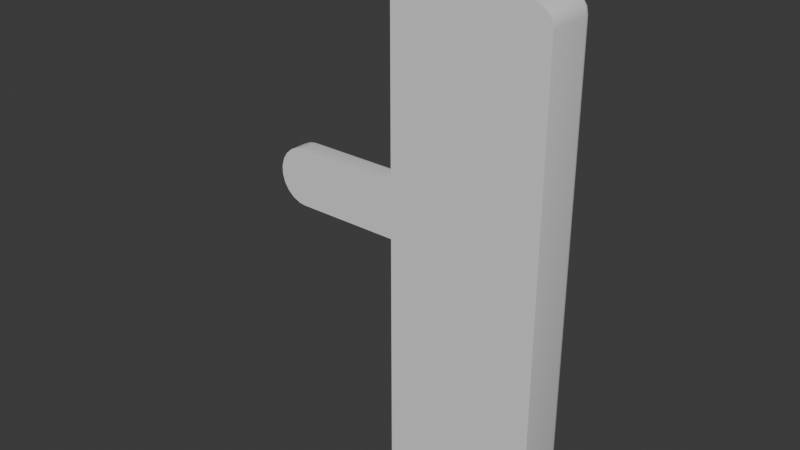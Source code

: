 # Source: handle_05.blend  (saved by Blender 4.5.91; exported with 4.5.12 LTS)
import bpy
from mathutils import Matrix  # noqa: F401  (used for matrix-valued properties, if any)

bpy.ops.wm.read_factory_settings(use_empty=True)
scene = bpy.context.scene
scene.name = 'Scene'

# ---- materials (node trees are filled in below, after node groups)
mat_material = bpy.data.materials.new('Material')

# ---- material node trees
mat_material.use_nodes = True; mat_material.node_tree.nodes.clear()
_N = mat_material.node_tree.nodes; _L = mat_material.node_tree.links
n0 = _N.new('ShaderNodeBsdfPrincipled'); n0.name = 'Principled BSDF'; n0.location = (-200, 100)
n1 = _N.new('ShaderNodeOutputMaterial'); n1.name = 'Material Output'; n1.location = (200, 100)
_L.new(n0.outputs[0], n1.inputs[0])
n1.is_active_output = True

# ---- world
world_world = bpy.data.worlds.new('World'); scene.world = world_world
world_world.use_nodes = True; world_world.node_tree.nodes.clear()
_N = world_world.node_tree.nodes; _L = world_world.node_tree.links
n0 = _N.new('ShaderNodeOutputWorld'); n0.name = 'World Output'; n0.location = (200, 100)
n1 = _N.new('ShaderNodeBackground'); n1.name = 'Background'; n1.location = (-200, 100)
n1.inputs[0].default_value = (0.05088, 0.05088, 0.05088, 1.0)
_L.new(n1.outputs[0], n0.inputs[0])
n0.is_active_output = True
world_world.color = (0.05088, 0.05088, 0.05088)
world_world.sun_shadow_jitter_overblur = 0.0

# ---- meshes
me_cylinder_013 = bpy.data.meshes.new('Cylinder.013')
me_cylinder_013.from_pydata([(0.02003, 0.0003943, 0.01811), (0.02003, -0.009608, 0.01811), (0.02551, 0.0003943, 0.01733), (0.02551, -0.009608, 0.01733), (0.03053, 0.0003943, 0.01503), (0.03053, -0.009608, 0.01503), (0.03471, 0.0003943, 0.01141), (0.03471, -0.009608, 0.01141), (0.0377, 0.0003943, 0.006759), (0.0377, -0.009608, 0.006759), (0.03926, 0.0003943, 0.001455), (0.03926, -0.009608, 0.001455), (0.03926, 0.0003943, -0.004073), (0.03926, -0.009608, -0.004073), (0.0377, 0.0003943, -0.009378), (0.0377, -0.009608, -0.009378), (0.03471, 0.0003943, -0.01403), (0.03471, -0.009608, -0.01403), (0.03053, 0.0003943, -0.01765), (0.03053, -0.009608, -0.01765), (0.02551, 0.0003943, -0.01994), (0.02551, -0.009608, -0.01994), (0.02003, 0.0003943, -0.02073), (0.02003, -0.009608, -0.02073), (0.01456, 0.0003943, -0.01994), (0.01456, -0.009608, -0.01994), (0.009534, 0.0003943, -0.01765), (0.009534, -0.009608, -0.01765), (0.005356, 0.0003943, -0.01403), (0.005356, -0.009608, -0.01403), (0.002367, 0.0003943, -0.009378), (0.002367, -0.009608, -0.009378), (0.0008097, 0.0003943, -0.004073), (0.0008097, -0.009608, -0.004073), (0.0008097, 0.0003943, 0.001455), (0.0008097, -0.009608, 0.001455), (0.002367, 0.0003943, 0.006759), (0.002367, -0.009608, 0.006759), (0.005356, 0.0003943, 0.01141), (0.005356, -0.009608, 0.01141), (0.009534, 0.0003943, 0.01503), (0.009534, -0.009608, 0.01503), (0.01456, 0.0003943, 0.01733), (0.01456, -0.009608, 0.01733), (0.02003, 0.0003943, 0.008544), (0.02281, 0.0003943, 0.008145), (0.02536, 0.0003943, 0.00698), (0.02748, 0.0003943, 0.005143), (0.029, 0.0003943, 0.002784), (0.02979, 0.0003943, 9.31e-05), (0.02979, 0.0003943, -0.002712), (0.029, 0.0003943, -0.005402), (0.02748, 0.0003943, -0.007762), (0.02536, 0.0003943, -0.009598), (0.02281, 0.0003943, -0.01076), (0.02003, 0.0003943, -0.01116), (0.01726, 0.0003943, -0.01076), (0.01471, 0.0003943, -0.009598), (0.01259, 0.0003943, -0.007762), (0.01107, 0.0003943, -0.005402), (0.01028, 0.0003943, -0.002712), (0.01028, 0.0003943, 9.31e-05), (0.01107, 0.0003943, 0.002784), (0.01259, 0.0003943, 0.005143), (0.01471, 0.0003943, 0.00698), (0.01726, 0.0003943, 0.008145), (0.02003, 0.005099, 0.008544), (0.02281, 0.005099, 0.008145), (0.02536, 0.005099, 0.00698), (0.02748, 0.005099, 0.005143), (0.029, 0.005099, 0.002784), (0.02979, 0.005099, 9.31e-05), (0.02979, 0.005099, -0.002712), (0.029, 0.005099, -0.005402), (0.02748, 0.005099, -0.007762), (0.02536, 0.005099, -0.009598), (0.02281, 0.005099, -0.01076), (0.02003, 0.005099, -0.01116), (0.01726, 0.005099, -0.01076), (0.01471, 0.005099, -0.009598), (0.01259, 0.005099, -0.007762), (0.01107, 0.005099, -0.005402), (0.01028, 0.005099, -0.002712), (0.01028, 0.005099, 9.31e-05), (0.01107, 0.005099, 0.002784), (0.01259, 0.005099, 0.005143), (0.01471, 0.005099, 0.00698), (0.01726, 0.005099, 0.008145), (-0.008277, -0.02851, -0.09121), (-0.001089, -0.02851, -0.0984), (-0.00773, -0.02851, -0.09396), (-0.006171, -0.02851, -0.09629), (-0.003839, -0.02851, -0.09785), (-0.001089, -0.02851, 0.1018), (-0.008277, -0.02851, 0.0946), (-0.003839, -0.02851, 0.1012), (-0.006171, -0.02851, 0.09968), (-0.00773, -0.02851, 0.09735), (0.04419, -0.02851, -0.0984), (0.05138, -0.02851, -0.09121), (0.04694, -0.02851, -0.09785), (0.04928, -0.02851, -0.09629), (0.05084, -0.02851, -0.09396), (0.05138, -0.02851, 0.0946), (0.04419, -0.02851, 0.1018), (0.05084, -0.02851, 0.09735), (0.04928, -0.02851, 0.09968), (0.04694, -0.02851, 0.1012), (-0.0007416, -0.007468, -0.09487), (-0.001089, -0.01099, -0.0984), (-0.0008744, -0.007736, -0.09622), (-0.0009869, -0.0085, -0.09736), (-0.001062, -0.009643, -0.09813), (-0.004754, -0.007468, -0.09086), (-0.008277, -0.01099, -0.09121), (-0.006102, -0.007736, -0.09099), (-0.007245, -0.0085, -0.09111), (-0.008009, -0.009643, -0.09118), (-0.002465, -0.007468, -0.09453), (-0.003839, -0.01099, -0.09785), (-0.002991, -0.007736, -0.0958), (-0.003437, -0.0085, -0.09688), (-0.003735, -0.009643, -0.0976), (-0.003632, -0.007468, -0.09375), (-0.006171, -0.01099, -0.09629), (-0.004604, -0.007736, -0.09472), (-0.005428, -0.0085, -0.09555), (-0.005978, -0.009643, -0.0961), (-0.004411, -0.007468, -0.09258), (-0.00773, -0.01099, -0.09396), (-0.005681, -0.007736, -0.09311), (-0.006758, -0.0085, -0.09356), (-0.007477, -0.009643, -0.09385), (-0.004754, -0.007468, 0.09425), (-0.008277, -0.01099, 0.0946), (-0.006102, -0.007736, 0.09438), (-0.007245, -0.0085, 0.09449), (-0.008009, -0.009643, 0.09457), (-0.0007416, -0.007468, 0.09826), (-0.001089, -0.01099, 0.1018), (-0.0008744, -0.007736, 0.09961), (-0.0009869, -0.0085, 0.1008), (-0.001062, -0.009643, 0.1015), (-0.004411, -0.007468, 0.09597), (-0.00773, -0.01099, 0.09735), (-0.005681, -0.007736, 0.0965), (-0.006758, -0.0085, 0.09694), (-0.007477, -0.009643, 0.09724), (-0.003632, -0.007468, 0.09714), (-0.006171, -0.01099, 0.09968), (-0.004604, -0.007736, 0.09811), (-0.005428, -0.0085, 0.09893), (-0.005978, -0.009643, 0.09949), (-0.002465, -0.007468, 0.09792), (-0.003839, -0.01099, 0.1012), (-0.002991, -0.007736, 0.09919), (-0.003437, -0.0085, 0.1003), (-0.003735, -0.009643, 0.101), (0.04786, -0.007468, -0.09086), (0.05138, -0.01099, -0.09121), (0.04921, -0.007736, -0.09099), (0.05035, -0.0085, -0.09111), (0.05111, -0.009643, -0.09118), (0.04385, -0.007468, -0.09487), (0.04419, -0.01099, -0.0984), (0.04398, -0.007736, -0.09622), (0.04409, -0.0085, -0.09736), (0.04417, -0.009643, -0.09813), (0.04752, -0.007468, -0.09258), (0.05084, -0.01099, -0.09396), (0.04879, -0.007736, -0.09311), (0.04986, -0.0085, -0.09356), (0.05058, -0.009643, -0.09385), (0.04674, -0.007468, -0.09375), (0.04928, -0.01099, -0.09629), (0.04771, -0.007736, -0.09472), (0.04853, -0.0085, -0.09555), (0.04908, -0.009643, -0.0961), (0.04557, -0.007468, -0.09453), (0.04694, -0.01099, -0.09785), (0.0461, -0.007736, -0.0958), (0.04654, -0.0085, -0.09688), (0.04684, -0.009643, -0.0976), (0.04385, -0.007468, 0.09826), (0.04419, -0.01099, 0.1018), (0.04398, -0.007736, 0.09961), (0.04409, -0.0085, 0.1008), (0.04417, -0.009643, 0.1015), (0.04786, -0.007468, 0.09425), (0.05138, -0.01099, 0.0946), (0.04921, -0.007736, 0.09438), (0.05035, -0.0085, 0.09449), (0.05111, -0.009643, 0.09457), (0.04557, -0.007468, 0.09792), (0.04694, -0.01099, 0.1012), (0.0461, -0.007736, 0.09919), (0.04654, -0.0085, 0.1003), (0.04684, -0.009643, 0.101), (0.04674, -0.007468, 0.09714), (0.04928, -0.01099, 0.09968), (0.04771, -0.007736, 0.09811), (0.04853, -0.0085, 0.09893), (0.04908, -0.009643, 0.09949), (0.04752, -0.007468, 0.09597), (0.05084, -0.01099, 0.09735), (0.04879, -0.007736, 0.0965), (0.04986, -0.0085, 0.09694), (0.05058, -0.009643, 0.09724), (-0.002728, -0.007602, -0.09517), (-0.0008081, -0.007602, -0.09555), (-0.004118, -0.007602, -0.09424), (-0.005046, -0.007602, -0.09285), (-0.005428, -0.007602, -0.09093), (-0.0008081, -0.007602, 0.09894), (-0.002728, -0.007602, 0.09855), (-0.004118, -0.007602, 0.09762), (-0.005046, -0.007602, 0.09623), (-0.005428, -0.007602, 0.09431), (0.04391, -0.007602, -0.09555), (0.04583, -0.007602, -0.09517), (0.04722, -0.007602, -0.09424), (0.04815, -0.007602, -0.09285), (0.04853, -0.007602, -0.09093), (0.04583, -0.007602, 0.09855), (0.04391, -0.007602, 0.09894), (0.04722, -0.007602, 0.09762), (0.04815, -0.007602, 0.09623), (0.04853, -0.007602, 0.09431), (-0.002697, -0.007652, -0.09509), (-0.002514, -0.007595, -0.09465), (-0.002602, -0.0077, -0.09486), (-0.00406, -0.007652, -0.09418), (-0.003722, -0.007595, -0.09384), (-0.003884, -0.0077, -0.094), (-0.004971, -0.007652, -0.09282), (-0.004529, -0.007595, -0.09263), (-0.004741, -0.0077, -0.09272), (-0.005348, -0.007652, -0.09092), (-0.00488, -0.007595, -0.09087), (-0.005104, -0.0077, -0.09089), (-0.0008, -0.007652, 0.09886), (-0.000754, -0.007595, 0.09839), (-0.0007761, -0.0077, 0.09861), (0.04391, -0.007652, -0.09547), (0.04386, -0.007595, -0.095), (0.04388, -0.0077, -0.09522), (0.0458, -0.007652, 0.09848), (0.04562, -0.007595, 0.09804), (0.04571, -0.0077, 0.09825), (0.04717, -0.007652, 0.09757), (0.04683, -0.007595, 0.09723), (0.04699, -0.0077, 0.09739), (0.04808, -0.007652, 0.0962), (0.04763, -0.007595, 0.09602), (0.04785, -0.0077, 0.09611), (0.04845, -0.007652, 0.09431), (0.04798, -0.007595, 0.09426), (0.04821, -0.0077, 0.09428), (-0.000754, -0.007595, -0.095), (-0.0008, -0.007652, -0.09547), (-0.0007761, -0.0077, -0.09522), (-0.002514, -0.007595, 0.09804), (-0.002697, -0.007652, 0.09848), (-0.002602, -0.0077, 0.09825), (-0.003722, -0.007595, 0.09723), (-0.00406, -0.007652, 0.09757), (-0.003884, -0.0077, 0.09739), (-0.004529, -0.007595, 0.09602), (-0.004971, -0.007652, 0.0962), (-0.004741, -0.0077, 0.09611), (-0.00488, -0.007595, 0.09426), (-0.005348, -0.007652, 0.09431), (-0.005104, -0.0077, 0.09428), (0.04562, -0.007595, -0.09465), (0.0458, -0.007652, -0.09509), (0.04571, -0.0077, -0.09486), (0.04683, -0.007595, -0.09384), (0.04717, -0.007652, -0.09418), (0.04699, -0.0077, -0.094), (0.04763, -0.007595, -0.09263), (0.04808, -0.007652, -0.09282), (0.04785, -0.0077, -0.09272), (0.04798, -0.007595, -0.09087), (0.04845, -0.007652, -0.09092), (0.04821, -0.0077, -0.09089), (0.04386, -0.007595, 0.09839), (0.04391, -0.007652, 0.09886), (0.04388, -0.0077, 0.09861), (0.02185, 0.003916, 0.01111), (0.02517, 0.003916, 0.009601), (0.02792, 0.003916, 0.007216), (0.02989, 0.003916, 0.004152), (0.03091, 0.003916, 0.0006576), (0.03091, 0.003916, -0.002985), (0.02989, 0.003916, -0.006479), (0.02792, 0.003916, -0.009543), (0.02517, 0.003916, -0.01193), (0.02185, 0.003916, -0.01344), (-0.08512, 0.003916, -0.01344), (-0.08843, 0.003916, -0.01193), (-0.09118, 0.003916, -0.009543), (-0.09315, 0.003916, -0.006479), (-0.09418, 0.003916, -0.002985), (-0.09418, 0.003916, 0.0006576), (-0.09315, 0.003916, 0.004152), (-0.09118, 0.003916, 0.007216), (-0.08843, 0.003916, 0.009601), (-0.08512, 0.003916, 0.01111), (0.01904, 0.003916, 0.01152), (-0.0823, 0.003916, 0.01152), (-0.0823, 0.003916, -0.01385), (0.01904, 0.003916, -0.01385), (0.02149, 0.0126, 0.009865), (0.02185, 0.01131, 0.01111), (0.02167, 0.01242, 0.01049), (0.0218, 0.01195, 0.01095), (0.02446, 0.0126, 0.008506), (0.02517, 0.01131, 0.009601), (0.02481, 0.01242, 0.009053), (0.02507, 0.01195, 0.009454), (0.02693, 0.0126, 0.006363), (0.02792, 0.01131, 0.007216), (0.02743, 0.01242, 0.00679), (0.02779, 0.01195, 0.007102), (0.0287, 0.0126, 0.003611), (0.02989, 0.01131, 0.004152), (0.0293, 0.01242, 0.003882), (0.02973, 0.01195, 0.00408), (0.02963, 0.0126, 0.0004723), (0.03091, 0.01131, 0.0006576), (0.03027, 0.01242, 0.0005649), (0.03074, 0.01195, 0.0006326), (0.02963, 0.0126, -0.002799), (0.03091, 0.01131, -0.002985), (0.03027, 0.01242, -0.002892), (0.03074, 0.01195, -0.00296), (0.0287, 0.0126, -0.005938), (0.02989, 0.01131, -0.006479), (0.0293, 0.01242, -0.006209), (0.02973, 0.01195, -0.006407), (0.02693, 0.0126, -0.00869), (0.02792, 0.01131, -0.009543), (0.02743, 0.01242, -0.009117), (0.02779, 0.01195, -0.009429), (0.02446, 0.0126, -0.01083), (0.02517, 0.01131, -0.01193), (0.02481, 0.01242, -0.01138), (0.02507, 0.01195, -0.01178), (0.02149, 0.0126, -0.01219), (0.02185, 0.01131, -0.01344), (0.02167, 0.01242, -0.01282), (0.0218, 0.01195, -0.01327), (-0.08475, 0.0126, -0.01219), (-0.08512, 0.01131, -0.01344), (-0.08494, 0.01242, -0.01282), (-0.08507, 0.01195, -0.01327), (-0.08773, 0.0126, -0.01083), (-0.08843, 0.01131, -0.01193), (-0.08808, 0.01242, -0.01138), (-0.08834, 0.01195, -0.01178), (-0.0902, 0.0126, -0.00869), (-0.09118, 0.01131, -0.009543), (-0.09069, 0.01242, -0.009117), (-0.09105, 0.01195, -0.009429), (-0.09197, 0.0126, -0.005938), (-0.09315, 0.01131, -0.006479), (-0.09256, 0.01242, -0.006209), (-0.093, 0.01195, -0.006407), (-0.09289, 0.0126, -0.002799), (-0.09418, 0.01131, -0.002985), (-0.09354, 0.01242, -0.002892), (-0.09401, 0.01195, -0.00296), (-0.09289, 0.0126, 0.0004723), (-0.09418, 0.01131, 0.0006576), (-0.09354, 0.01242, 0.0005649), (-0.09401, 0.01195, 0.0006326), (-0.09197, 0.0126, 0.003611), (-0.09315, 0.01131, 0.004152), (-0.09256, 0.01242, 0.003882), (-0.093, 0.01195, 0.00408), (-0.0902, 0.0126, 0.006363), (-0.09118, 0.01131, 0.007216), (-0.09069, 0.01242, 0.00679), (-0.09105, 0.01195, 0.007102), (-0.08773, 0.0126, 0.008506), (-0.08843, 0.01131, 0.009601), (-0.08808, 0.01242, 0.009053), (-0.08834, 0.01195, 0.009454), (-0.08475, 0.0126, 0.009865), (-0.08512, 0.01131, 0.01111), (-0.08494, 0.01242, 0.01049), (-0.08507, 0.01195, 0.01095), (-0.08221, 0.0126, 0.01023), (-0.0823, 0.01131, 0.01152), (-0.08226, 0.01242, 0.01087), (-0.08229, 0.01195, 0.01135), (0.01895, 0.0126, 0.01023), (0.01904, 0.01131, 0.01152), (0.01899, 0.01242, 0.01087), (0.01903, 0.01195, 0.01135), (0.01895, 0.0126, -0.01256), (0.01904, 0.01131, -0.01385), (0.01899, 0.01242, -0.0132), (0.01903, 0.01195, -0.01367), (-0.08221, 0.0126, -0.01256), (-0.0823, 0.01131, -0.01385), (-0.08226, 0.01242, -0.0132), (-0.08229, 0.01195, -0.01367), (-0.08224, 0.0125, -0.01293), (0.01897, 0.0125, 0.0106), (-0.08486, 0.0125, 0.01023), (-0.08793, 0.0125, 0.008823), (-0.09049, 0.0125, 0.00661), (-0.09231, 0.0125, 0.003768), (-0.09326, 0.0125, 0.000526), (-0.09326, 0.0125, -0.002853), (-0.09231, 0.0125, -0.006095), (-0.09049, 0.0125, -0.008937), (-0.08793, 0.0125, -0.01115), (0.02159, 0.0125, -0.01255), (0.02467, 0.0125, -0.01115), (0.02722, 0.0125, -0.008937), (0.03, 0.0125, -0.002853), (0.03, 0.0125, 0.000526), (0.02905, 0.0125, 0.003768), (0.02722, 0.0125, 0.00661), (0.02467, 0.0125, 0.008823), (0.02905, 0.0125, -0.006095), (0.02159, 0.0125, 0.01023), (-0.08486, 0.0125, -0.01255), (-0.08224, 0.0125, 0.0106), (0.01897, 0.0125, -0.01293), (0.01895, 0.01245, -0.01264), (0.01897, 0.01242, -0.01284), (-0.08223, 0.01242, -0.01284), (-0.08222, 0.01245, -0.01264), (-0.08222, 0.01245, 0.01032), (-0.08223, 0.01242, 0.01052), (0.01897, 0.01242, 0.01052), (0.01895, 0.01245, 0.01032), (-0.08483, 0.01242, 0.01014), (-0.08478, 0.01245, 0.009948), (-0.08789, 0.01242, 0.00875), (-0.08778, 0.01245, 0.008579), (-0.09042, 0.01242, 0.006553), (-0.09027, 0.01245, 0.00642), (-0.09223, 0.01242, 0.003732), (-0.09205, 0.01245, 0.003647), (-0.09318, 0.01242, 0.0005136), (-0.09298, 0.01245, 0.0004846), (-0.09318, 0.01242, -0.002841), (-0.09298, 0.01245, -0.002812), (-0.09223, 0.01242, -0.006059), (-0.09205, 0.01245, -0.005974), (-0.09042, 0.01242, -0.00888), (-0.09027, 0.01245, -0.008747), (-0.08789, 0.01242, -0.01108), (-0.08778, 0.01245, -0.01091), (-0.08478, 0.01245, -0.01227), (-0.08483, 0.01242, -0.01247), (0.02157, 0.01242, -0.01247), (0.02151, 0.01245, -0.01227), (0.02462, 0.01242, -0.01108), (0.02451, 0.01245, -0.01091), (0.02715, 0.01242, -0.00888), (0.027, 0.01245, -0.008747), (0.02897, 0.01242, -0.006059), (0.02878, 0.01245, -0.005974), (0.02991, 0.01242, -0.002841), (0.02971, 0.01245, -0.002812), (0.02991, 0.01242, 0.0005136), (0.02971, 0.01245, 0.0004846), (0.02878, 0.01245, 0.003647), (0.02897, 0.01242, 0.003732), (0.02715, 0.01242, 0.006553), (0.027, 0.01245, 0.00642), (0.02462, 0.01242, 0.00875), (0.02451, 0.01245, 0.008579), (0.02151, 0.01245, 0.009948), (0.02157, 0.01242, 0.01014)], [], [(0, 1, 3, 2), (2, 3, 5, 4), (4, 5, 7, 6), (6, 7, 9, 8), (8, 9, 11, 10), (10, 11, 13, 12), (12, 13, 15, 14), (14, 15, 17, 16), (16, 17, 19, 18), (18, 19, 21, 20), (20, 21, 23, 22), (22, 23, 25, 24), (24, 25, 27, 26), (26, 27, 29, 28), (28, 29, 31, 30), (30, 31, 33, 32), (32, 33, 35, 34), (34, 35, 37, 36), (36, 37, 39, 38), (38, 39, 41, 40), (3, 1, 43, 41, 39, 37, 35, 33, 31, 29, 27, 25, 23, 21, 19, 17, 15, 13, 11, 9, 7, 5), (40, 41, 43, 42), (42, 43, 1, 0), (2, 4, 46, 45), (63, 64, 86, 85), (12, 14, 51, 50), (22, 24, 56, 55), (32, 34, 61, 60), (42, 0, 44, 65), (8, 10, 49, 48), (18, 20, 54, 53), (28, 30, 59, 58), (38, 40, 64, 63), (4, 6, 47, 46), (14, 16, 52, 51), (0, 2, 45, 44), (24, 26, 57, 56), (34, 36, 62, 61), (10, 12, 50, 49), (20, 22, 55, 54), (30, 32, 60, 59), (40, 42, 65, 64), (6, 8, 48, 47), (16, 18, 53, 52), (26, 28, 58, 57), (36, 38, 63, 62), (66, 67, 68, 69, 70, 71, 72, 73, 74, 75, 76, 77, 78, 79, 80, 81, 82, 83, 84, 85, 86, 87), (56, 57, 79, 78), (49, 50, 72, 71), (64, 65, 87, 86), (57, 58, 80, 79), (50, 51, 73, 72), (65, 44, 66, 87), (58, 59, 81, 80), (51, 52, 74, 73), (44, 45, 67, 66), (59, 60, 82, 81), (52, 53, 75, 74), (45, 46, 68, 67), (60, 61, 83, 82), (53, 54, 76, 75), (46, 47, 69, 68), (61, 62, 84, 83), (54, 55, 77, 76), (47, 48, 70, 69), (62, 63, 85, 84), (55, 56, 78, 77), (48, 49, 71, 70), (98, 100, 101, 102, 99, 103, 105, 106, 107, 104, 93, 95, 96, 97, 94, 88, 90, 91, 92, 89), (208, 209, 110, 120), (120, 110, 111, 121), (121, 111, 112, 122), (122, 112, 109, 119), (210, 208, 120, 125), (125, 120, 121, 126), (126, 121, 122, 127), (127, 122, 119, 124), (211, 210, 125, 130), (130, 125, 126, 131), (131, 126, 127, 132), (132, 127, 124, 129), (212, 211, 130, 115), (115, 130, 131, 116), (116, 131, 132, 117), (117, 132, 129, 114), (213, 214, 155, 140), (140, 155, 156, 141), (141, 156, 157, 142), (142, 157, 154, 139), (214, 215, 150, 155), (155, 150, 151, 156), (156, 151, 152, 157), (157, 152, 149, 154), (215, 216, 145, 150), (150, 145, 146, 151), (151, 146, 147, 152), (152, 147, 144, 149), (216, 217, 135, 145), (145, 135, 136, 146), (146, 136, 137, 147), (147, 137, 134, 144), (218, 219, 180, 165), (165, 180, 181, 166), (166, 181, 182, 167), (167, 182, 179, 164), (219, 220, 175, 180), (180, 175, 176, 181), (181, 176, 177, 182), (182, 177, 174, 179), (220, 221, 170, 175), (175, 170, 171, 176), (176, 171, 172, 177), (177, 172, 169, 174), (221, 222, 160, 170), (170, 160, 161, 171), (171, 161, 162, 172), (172, 162, 159, 169), (223, 224, 185, 195), (195, 185, 186, 196), (196, 186, 187, 197), (197, 187, 184, 194), (225, 223, 195, 200), (200, 195, 196, 201), (201, 196, 197, 202), (202, 197, 194, 199), (226, 225, 200, 205), (205, 200, 201, 206), (206, 201, 202, 207), (207, 202, 199, 204), (227, 226, 205, 190), (190, 205, 206, 191), (191, 206, 207, 192), (192, 207, 204, 189), (209, 218, 165, 110), (110, 165, 166, 111), (111, 166, 167, 112), (112, 167, 164, 109), (217, 212, 115, 135), (135, 115, 116, 136), (136, 116, 117, 137), (137, 117, 114, 134), (224, 213, 140, 185), (185, 140, 141, 186), (186, 141, 142, 187), (187, 142, 139, 184), (189, 159, 162, 192), (192, 162, 161, 191), (191, 161, 160, 190), (108, 118, 123, 128, 113, 133, 143, 148, 153, 138, 183, 193, 198, 203, 188, 158, 168, 173, 178, 163), (109, 89, 92, 119), (109, 164, 98, 89), (129, 90, 88, 114), (88, 94, 134, 114), (119, 92, 91, 124), (124, 91, 90, 129), (97, 144, 134, 94), (184, 139, 93, 104), (93, 139, 154, 95), (96, 149, 144, 97), (95, 154, 149, 96), (102, 169, 159, 99), (159, 189, 103, 99), (98, 164, 179, 100), (101, 174, 169, 102), (100, 179, 174, 101), (184, 104, 107, 194), (204, 105, 103, 189), (194, 107, 106, 199), (199, 106, 105, 204), (190, 160, 222, 227), (259, 228, 230, 260), (260, 230, 229, 258), (228, 231, 233, 230), (230, 233, 232, 229), (231, 234, 236, 233), (233, 236, 235, 232), (234, 237, 239, 236), (236, 239, 238, 235), (262, 240, 242, 263), (263, 242, 241, 261), (265, 262, 263, 266), (266, 263, 261, 264), (268, 265, 266, 269), (269, 266, 264, 267), (271, 268, 269, 272), (272, 269, 267, 270), (274, 243, 245, 275), (275, 245, 244, 273), (277, 274, 275, 278), (278, 275, 273, 276), (280, 277, 278, 281), (281, 278, 276, 279), (283, 280, 281, 284), (284, 281, 279, 282), (286, 246, 248, 287), (287, 248, 247, 285), (246, 249, 251, 248), (248, 251, 250, 247), (249, 252, 254, 251), (251, 254, 253, 250), (252, 255, 257, 254), (254, 257, 256, 253), (243, 259, 260, 245), (245, 260, 258, 244), (237, 271, 272, 239), (239, 272, 270, 238), (240, 286, 287, 242), (242, 287, 285, 241), (282, 256, 257, 284), (284, 257, 255, 283), (123, 118, 229, 232), (118, 108, 258, 229), (231, 228, 208, 210), (228, 259, 209, 208), (128, 123, 232, 235), (234, 231, 210, 211), (113, 128, 235, 238), (237, 234, 211, 212), (133, 113, 238, 270), (271, 237, 212, 217), (183, 138, 241, 285), (138, 153, 261, 241), (286, 240, 213, 224), (240, 262, 214, 213), (108, 163, 244, 258), (163, 178, 273, 244), (259, 243, 218, 209), (243, 274, 219, 218), (198, 193, 247, 250), (193, 183, 285, 247), (249, 246, 223, 225), (246, 286, 224, 223), (203, 198, 250, 253), (252, 249, 225, 226), (188, 203, 253, 256), (255, 252, 226, 227), (227, 222, 283, 255), (256, 282, 158, 188), (153, 148, 264, 261), (262, 265, 215, 214), (148, 143, 267, 264), (265, 268, 216, 215), (143, 133, 270, 267), (268, 271, 217, 216), (178, 173, 276, 273), (274, 277, 220, 219), (173, 168, 279, 276), (277, 280, 221, 220), (168, 158, 282, 279), (280, 283, 222, 221), (288, 308, 309, 307, 306, 305, 304, 303, 302, 301, 300, 299, 298, 310, 311, 297, 296, 295, 294, 293, 292, 291, 290, 289), (313, 317, 319, 315), (315, 319, 318, 314), (317, 321, 323, 319), (319, 323, 322, 318), (321, 325, 327, 323), (323, 327, 326, 322), (325, 329, 331, 327), (327, 331, 330, 326), (329, 333, 335, 331), (331, 335, 334, 330), (333, 337, 339, 335), (335, 339, 338, 334), (337, 341, 343, 339), (339, 343, 342, 338), (341, 345, 347, 343), (343, 347, 346, 342), (345, 349, 351, 347), (347, 351, 350, 346), (353, 357, 359, 355), (355, 359, 358, 354), (357, 361, 363, 359), (359, 363, 362, 358), (361, 365, 367, 363), (363, 367, 366, 362), (365, 369, 371, 367), (367, 371, 370, 366), (369, 373, 375, 371), (371, 375, 374, 370), (373, 377, 379, 375), (375, 379, 378, 374), (377, 381, 383, 379), (379, 383, 382, 378), (381, 385, 387, 383), (383, 387, 386, 382), (385, 389, 391, 387), (387, 391, 390, 386), (409, 430, 394, 398), (398, 394, 395, 399), (399, 395, 393, 397), (408, 431, 402, 406), (406, 402, 403, 407), (407, 403, 401, 405), (389, 393, 395, 391), (391, 395, 394, 390), (397, 313, 315, 399), (399, 315, 314, 398), (349, 401, 403, 351), (351, 403, 402, 350), (405, 353, 355, 407), (407, 355, 354, 406), (397, 308, 288, 313), (313, 288, 289, 317), (392, 396, 312, 316, 320, 324, 328, 332, 336, 340, 344, 348, 400, 404, 352, 356, 360, 364, 368, 372, 376, 380, 384, 388), (317, 289, 290, 321), (321, 290, 291, 325), (325, 291, 292, 329), (329, 292, 293, 333), (333, 293, 294, 337), (337, 294, 295, 341), (341, 295, 296, 345), (345, 296, 297, 349), (349, 297, 311, 401), (405, 310, 298, 353), (353, 298, 299, 357), (357, 299, 300, 361), (361, 300, 301, 365), (365, 301, 302, 369), (369, 302, 303, 373), (373, 303, 304, 377), (377, 304, 305, 381), (381, 305, 306, 385), (385, 306, 307, 389), (389, 307, 309, 393), (393, 309, 308, 397), (310, 405, 401, 311), (374, 378, 413, 414), (366, 370, 415, 416), (354, 358, 418, 429), (342, 346, 420, 421), (334, 338, 427, 422), (326, 330, 423, 424), (318, 322, 425, 426), (314, 318, 426, 428), (406, 354, 429, 408), (350, 402, 431, 419), (398, 314, 428, 409), (390, 394, 430, 410), (386, 390, 410, 411), (382, 386, 411, 412), (378, 382, 412, 413), (370, 374, 414, 415), (362, 366, 416, 417), (358, 362, 417, 418), (346, 350, 419, 420), (338, 342, 421, 427), (330, 334, 422, 423), (322, 326, 424, 425), (477, 478, 479, 476), (475, 477, 476, 474), (471, 472, 473, 470), (469, 471, 470, 468), (467, 469, 468, 466), (465, 467, 466, 464), (463, 465, 464, 462), (461, 463, 462, 460), (457, 458, 459, 456), (455, 457, 456, 454), (453, 455, 454, 452), (451, 453, 452, 450), (449, 451, 450, 448), (447, 449, 448, 446), (445, 447, 446, 444), (443, 445, 444, 442), (441, 443, 442, 440), (437, 438, 439, 436), (433, 434, 435, 432), (478, 439, 438, 479), (432, 461, 460, 433), (472, 475, 474, 473), (436, 441, 440, 437), (458, 435, 434, 459), (434, 433, 431, 408), (404, 400, 432, 435), (419, 431, 433, 460), (461, 432, 400, 348), (408, 429, 459, 434), (435, 458, 352, 404), (438, 437, 430, 409), (396, 392, 436, 439), (441, 436, 392, 388), (410, 430, 437, 440), (439, 478, 312, 396), (409, 428, 479, 438), (443, 441, 388, 384), (411, 410, 440, 442), (445, 443, 384, 380), (412, 411, 442, 444), (447, 445, 380, 376), (413, 412, 444, 446), (449, 447, 376, 372), (414, 413, 446, 448), (451, 449, 372, 368), (415, 414, 448, 450), (453, 451, 368, 364), (416, 415, 450, 452), (455, 453, 364, 360), (417, 416, 452, 454), (457, 455, 360, 356), (418, 417, 454, 456), (458, 457, 356, 352), (429, 418, 456, 459), (463, 461, 348, 344), (420, 419, 460, 462), (465, 463, 344, 340), (421, 420, 462, 464), (467, 465, 340, 336), (427, 421, 464, 466), (469, 467, 336, 332), (422, 427, 466, 468), (471, 469, 332, 328), (423, 422, 468, 470), (472, 471, 328, 324), (424, 423, 470, 473), (425, 424, 473, 474), (475, 472, 324, 320), (477, 475, 320, 316), (426, 425, 474, 476), (478, 477, 316, 312), (428, 426, 476, 479)])
me_cylinder_013.polygons.foreach_set('use_smooth', [True] * 420)
_k = set([(0, 2), (0, 42), (1, 3), (1, 43), (2, 4), (3, 5), (4, 6), (5, 7), (6, 8), (7, 9), (8, 10), (9, 11), (10, 12), (11, 13), (12, 14), (13, 15), (14, 16), (15, 17), (16, 18), (17, 19), (18, 20), (19, 21), (20, 22), (21, 23), (22, 24), (23, 25), (24, 26), (25, 27), (26, 28), (27, 29), (28, 30), (29, 31), (30, 32), (31, 33), (32, 34), (33, 35), (34, 36), (35, 37), (36, 38), (37, 39), (38, 40), (39, 41), (40, 42), (41, 43), (44, 45), (44, 65), (45, 46), (46, 47), (47, 48), (48, 49), (49, 50), (50, 51), (51, 52), (52, 53), (53, 54), (54, 55), (55, 56), (56, 57), (57, 58), (58, 59), (59, 60), (60, 61), (61, 62), (62, 63), (63, 64), (64, 65), (66, 67), (66, 87), (67, 68), (68, 69), (69, 70), (70, 71), (71, 72), (72, 73), (73, 74), (74, 75), (75, 76), (76, 77), (77, 78), (78, 79), (79, 80), (80, 81), (81, 82), (82, 83), (83, 84), (84, 85), (85, 86), (86, 87), (88, 90), (88, 94), (89, 92), (89, 98), (90, 91), (91, 92), (93, 95), (93, 104), (94, 97), (95, 96), (96, 97), (98, 100), (99, 102), (99, 103), (100, 101), (101, 102), (103, 105), (104, 107), (105, 106), (106, 107), (108, 118), (108, 163), (113, 128), (113, 133), (118, 123), (123, 128), (133, 143), (138, 153), (138, 183), (143, 148), (148, 153), (158, 168), (158, 188), (163, 178), (168, 173), (173, 178), (183, 193), (188, 203), (193, 198), (198, 203), (208, 209), (208, 210), (209, 218), (210, 211), (211, 212), (212, 217), (213, 214), (213, 224), (214, 215), (215, 216), (216, 217), (218, 219), (219, 220), (220, 221), (221, 222), (222, 227), (223, 224), (223, 225), (225, 226), (226, 227), (230, 233), (230, 260), (233, 236), (236, 239), (239, 272), (242, 263), (242, 287), (245, 260), (245, 275), (248, 251), (248, 287), (251, 254), (254, 257), (257, 284), (263, 266), (266, 269), (269, 272), (275, 278), (278, 281), (281, 284), (288, 289), (288, 308), (289, 290), (290, 291), (291, 292), (292, 293), (293, 294), (294, 295), (295, 296), (296, 297), (297, 311), (298, 299), (298, 310), (299, 300), (300, 301), (301, 302), (302, 303), (303, 304), (304, 305), (305, 306), (306, 307), (307, 309), (308, 309), (310, 311), (312, 316), (312, 396), (315, 319), (315, 399), (316, 320), (319, 323), (320, 324), (323, 327), (324, 328), (328, 332), (332, 336), (335, 339), (336, 340), (339, 343), (340, 344), (343, 347), (344, 348), (347, 351), (348, 400), (350, 402), (352, 356), (352, 404), (354, 406), (355, 359), (356, 360), (359, 363), (360, 364), (364, 368), (367, 371), (368, 372), (371, 375), (372, 376), (375, 379), (376, 380), (380, 384), (383, 387), (384, 388), (387, 391), (388, 392), (391, 395), (392, 396), (400, 404), (402, 406), (408, 429), (408, 431), (409, 428), (409, 430), (410, 411), (410, 430), (411, 412), (412, 413), (413, 414), (414, 415), (415, 416), (416, 417), (417, 418), (418, 429), (419, 420), (419, 431), (420, 421), (421, 427), (422, 423), (422, 427), (423, 424), (424, 425), (425, 426), (426, 428), (432, 435), (432, 461), (433, 434), (433, 460), (434, 459), (435, 458), (436, 439), (436, 441), (437, 438), (437, 440), (438, 479), (439, 478), (440, 442), (441, 443), (442, 444), (443, 445), (444, 446), (445, 447), (446, 448), (447, 449), (448, 450), (449, 451), (450, 452), (451, 453), (452, 454), (453, 455), (454, 456), (455, 457), (456, 459), (457, 458), (460, 462), (461, 463), (462, 464), (463, 465), (464, 466), (465, 467), (466, 468), (467, 469), (468, 470), (469, 471), (470, 473), (471, 472), (472, 475), (473, 474), (474, 476), (475, 477), (476, 479), (477, 478)])
me_cylinder_013.attributes.new('sharp_edge', 'BOOLEAN', 'EDGE').data.foreach_set('value', [ (min(e.vertices), max(e.vertices)) in _k for e in me_cylinder_013.edges])
_uv = me_cylinder_013.uv_layers.new(name='UVMap')
_uv.uv.foreach_set('vector', [1.0, 0.5, 1.0, 1.0, 0.9545, 1.0, 0.9545, 0.5, 0.9545, 0.5, 0.9545, 1.0, 0.9091, 1.0, 0.9091, 0.5, 0.9091, 0.5, 0.9091, 1.0, 0.8636, 1.0, 0.8636, 0.5, 0.8636, 0.5, 0.8636, 1.0, 0.8182, 1.0, 0.8182, 0.5, 0.8182, 0.5, 0.8182, 1.0, 0.7727, 1.0, 0.7727, 0.5, 0.7727, 0.5, 0.7727, 1.0, 0.7273, 1.0, 0.7273, 0.5, 0.7273, 0.5, 0.7273, 1.0, 0.6818, 1.0, 0.6818, 0.5, 0.6818, 0.5, 0.6818, 1.0, 0.6364, 1.0, 0.6364, 0.5, 0.6364, 0.5, 0.6364, 1.0, 0.5909, 1.0, 0.5909, 0.5, 0.5909, 0.5, 0.5909, 1.0, 0.5455, 1.0, 0.5455, 0.5, 0.5455, 0.5, 0.5455, 1.0, 0.5, 1.0, 0.5, 0.5, 0.5, 0.5, 0.5, 1.0, 0.4545, 1.0, 0.4545, 0.5, 0.4545, 0.5, 0.4545, 1.0, 0.4091, 1.0, 0.4091, 0.5, 0.4091, 0.5, 0.4091, 1.0, 0.3636, 1.0, 0.3636, 0.5, 0.3636, 0.5, 0.3636, 1.0, 0.3182, 1.0, 0.3182, 0.5, 0.3182, 0.5, 0.3182, 1.0, 0.2727, 1.0, 0.2727, 0.5, 0.2727, 0.5, 0.2727, 1.0, 0.2273, 1.0, 0.2273, 0.5, 0.2273, 0.5, 0.2273, 1.0, 0.1818, 1.0, 0.1818, 0.5, 0.1818, 0.5, 0.1818, 1.0, 0.1364, 1.0, 0.1364, 0.5, 0.1364, 0.5, 0.1364, 1.0, 0.09091, 1.0, 0.09091, 0.5, 0.3176, 0.4803, 0.25, 0.49, 0.1824, 0.4803, 0.1202, 0.4519, 0.06862, 0.4072, 0.03169, 0.3497, 0.01244, 0.2842, 0.01244, 0.2158, 0.03169, 0.1503, 0.06862, 0.09283, 0.1202, 0.0481, 0.1824, 0.01972, 0.25, 0.01, 0.3176, 0.01972, 0.3798, 0.0481, 0.4314, 0.09283, 0.4683, 0.1503, 0.4876, 0.2158, 0.4876, 0.2842, 0.4683, 0.3497, 0.4314, 0.4072, 0.3798, 0.4519, 0.09091, 0.5, 0.09091, 1.0, 0.04545, 1.0, 0.04545, 0.5, 0.04545, 0.5, 0.04545, 1.0, -2.682e-07, 1.0, -2.682e-07, 0.5, 0.9545, 0.5, 0.9091, 0.5, 0.9091, 0.5, 0.9545, 0.5, 0.1364, 0.5, 0.09091, 0.5, 0.09091, 0.5, 0.1364, 0.5, 0.7273, 0.5, 0.6818, 0.5, 0.6818, 0.5, 0.7273, 0.5, 0.5, 0.5, 0.4545, 0.5, 0.4545, 0.5, 0.5, 0.5, 0.2727, 0.5, 0.2273, 0.5, 0.2273, 0.5, 0.2727, 0.5, 0.04545, 0.5, -2.682e-07, 0.5, -2.682e-07, 0.5, 0.04545, 0.5, 0.8182, 0.5, 0.7727, 0.5, 0.7727, 0.5, 0.8182, 0.5, 0.5909, 0.5, 0.5455, 0.5, 0.5455, 0.5, 0.5909, 0.5, 0.3636, 0.5, 0.3182, 0.5, 0.3182, 0.5, 0.3636, 0.5, 0.1364, 0.5, 0.09091, 0.5, 0.09091, 0.5, 0.1364, 0.5, 0.9091, 0.5, 0.8636, 0.5, 0.8636, 0.5, 0.9091, 0.5, 0.6818, 0.5, 0.6364, 0.5, 0.6364, 0.5, 0.6818, 0.5, 1.0, 0.5, 0.9545, 0.5, 0.9545, 0.5, 1.0, 0.5, 0.4545, 0.5, 0.4091, 0.5, 0.4091, 0.5, 0.4545, 0.5, 0.2273, 0.5, 0.1818, 0.5, 0.1818, 0.5, 0.2273, 0.5, 0.7727, 0.5, 0.7273, 0.5, 0.7273, 0.5, 0.7727, 0.5, 0.5455, 0.5, 0.5, 0.5, 0.5, 0.5, 0.5455, 0.5, 0.3182, 0.5, 0.2727, 0.5, 0.2727, 0.5, 0.3182, 0.5, 0.09091, 0.5, 0.04545, 0.5, 0.04545, 0.5, 0.09091, 0.5, 0.8636, 0.5, 0.8182, 0.5, 0.8182, 0.5, 0.8636, 0.5, 0.6364, 0.5, 0.5909, 0.5, 0.5909, 0.5, 0.6364, 0.5, 0.4091, 0.5, 0.3636, 0.5, 0.3636, 0.5, 0.4091, 0.5, 0.1818, 0.5, 0.1364, 0.5, 0.1364, 0.5, 0.1818, 0.5, 0.75, 0.49, 0.8176, 0.4803, 0.8798, 0.4519, 0.9314, 0.4072, 0.9683, 0.3497, 0.9876, 0.2842, 0.9876, 0.2158, 0.9683, 0.1503, 0.9314, 0.09283, 0.8798, 0.0481, 0.8176, 0.01972, 0.75, 0.01, 0.6824, 0.01972, 0.6202, 0.0481, 0.5686, 0.09283, 0.5317, 0.1503, 0.5124, 0.2158, 0.5124, 0.2842, 0.5317, 0.3497, 0.5686, 0.4072, 0.6202, 0.4519, 0.6824, 0.4803, 0.4545, 0.5, 0.4091, 0.5, 0.4091, 0.5, 0.4545, 0.5, 0.7727, 0.5, 0.7273, 0.5, 0.7273, 0.5, 0.7727, 0.5, 0.09091, 0.5, 0.04545, 0.5, 0.04545, 0.5, 0.09091, 0.5, 0.4091, 0.5, 0.3636, 0.5, 0.3636, 0.5, 0.4091, 0.5, 0.7273, 0.5, 0.6818, 0.5, 0.6818, 0.5, 0.7273, 0.5, 0.04545, 0.5, -2.682e-07, 0.5, -2.682e-07, 0.5, 0.04545, 0.5, 0.3636, 0.5, 0.3182, 0.5, 0.3182, 0.5, 0.3636, 0.5, 0.6818, 0.5, 0.6364, 0.5, 0.6364, 0.5, 0.6818, 0.5, 1.0, 0.5, 0.9545, 0.5, 0.9545, 0.5, 1.0, 0.5, 0.3182, 0.5, 0.2727, 0.5, 0.2727, 0.5, 0.3182, 0.5, 0.6364, 0.5, 0.5909, 0.5, 0.5909, 0.5, 0.6364, 0.5, 0.9545, 0.5, 0.9091, 0.5, 0.9091, 0.5, 0.9545, 0.5, 0.2727, 0.5, 0.2273, 0.5, 0.2273, 0.5, 0.2727, 0.5, 0.5909, 0.5, 0.5455, 0.5, 0.5455, 0.5, 0.5909, 0.5, 0.9091, 0.5, 0.8636, 0.5, 0.8636, 0.5, 0.9091, 0.5, 0.2273, 0.5, 0.1818, 0.5, 0.1818, 0.5, 0.2273, 0.5, 0.5455, 0.5, 0.5, 0.5, 0.5, 0.5, 0.5455, 0.5, 0.8636, 0.5, 0.8182, 0.5, 0.8182, 0.5, 0.8636, 0.5, 0.1818, 0.5, 0.1364, 0.5, 0.1364, 0.5, 0.1818, 0.5, 0.5, 0.5, 0.4545, 0.5, 0.4545, 0.5, 0.5, 0.5, 0.8182, 0.5, 0.7727, 0.5, 0.7727, 0.5, 0.8182, 0.5, 0.3727, 0.7778, 0.3755, 0.7684, 0.3775, 0.7587, 0.3804, 0.7523, 0.3837, 0.75, 0.6163, 0.75, 0.6196, 0.7523, 0.6225, 0.7587, 0.6245, 0.7684, 0.6273, 0.7778, 0.625, 0.9699, 0.6243, 0.9814, 0.6224, 0.9912, 0.6196, 0.9977, 0.6163, 1.0, 0.3837, 1.0, 0.3804, 0.9977, 0.3776, 0.9912, 0.3757, 0.9814, 0.375, 0.9699, 0.3789, 0.2733, 0.3784, 0.2814, 0.3776, 0.2811, 0.3781, 0.2722, 0.3781, 0.2722, 0.3776, 0.2811, 0.375, 0.2805, 0.3757, 0.2687, 0.1434, 0.5, 0.1556, 0.4999, 0.1552, 0.5258, 0.1435, 0.5258, 0.1435, 0.5258, 0.1552, 0.5258, 0.1551, 0.5419, 0.1436, 0.5419, 0.38, 0.2674, 0.3789, 0.2733, 0.3781, 0.2722, 0.3794, 0.2654, 0.3794, 0.2654, 0.3781, 0.2722, 0.3757, 0.2687, 0.3776, 0.2587, 0.1264, 0.5, 0.1434, 0.5, 0.1435, 0.5258, 0.1254, 0.5258, 0.1254, 0.5258, 0.1435, 0.5258, 0.1436, 0.5419, 0.125, 0.5419, 0.3817, 0.2635, 0.38, 0.2674, 0.3794, 0.2654, 0.3814, 0.2609, 0.3814, 0.2609, 0.3794, 0.2654, 0.3776, 0.2587, 0.3804, 0.2524, 0.3804, 0.2524, 0.3776, 0.2587, 0.3773, 0.2319, 0.3804, 0.2262, 0.3804, 0.2262, 0.3773, 0.2319, 0.3771, 0.2155, 0.3804, 0.21, 0.384, 0.262, 0.3817, 0.2635, 0.3814, 0.2609, 0.384, 0.2591, 0.384, 0.2591, 0.3814, 0.2609, 0.3804, 0.2524, 0.3838, 0.25, 0.3838, 0.25, 0.3804, 0.2524, 0.3804, 0.2262, 0.3837, 0.2242, 0.3837, 0.2242, 0.3804, 0.2262, 0.3804, 0.21, 0.3837, 0.2081, 0.6216, 0.2814, 0.6211, 0.2733, 0.6219, 0.2722, 0.6224, 0.2811, 0.6224, 0.2811, 0.6219, 0.2722, 0.6243, 0.2687, 0.625, 0.2805, 0.8444, 0.4999, 0.8566, 0.5, 0.8565, 0.5258, 0.8448, 0.5258, 0.8448, 0.5258, 0.8565, 0.5258, 0.8564, 0.5419, 0.8449, 0.5419, 0.6211, 0.2733, 0.62, 0.2674, 0.6206, 0.2654, 0.6219, 0.2722, 0.6219, 0.2722, 0.6206, 0.2654, 0.6224, 0.2587, 0.6243, 0.2687, 0.8566, 0.5, 0.8736, 0.5, 0.8746, 0.5258, 0.8565, 0.5258, 0.8565, 0.5258, 0.8746, 0.5258, 0.875, 0.5419, 0.8564, 0.5419, 0.62, 0.2674, 0.6183, 0.2635, 0.6186, 0.2609, 0.6206, 0.2654, 0.6206, 0.2654, 0.6186, 0.2609, 0.6196, 0.2524, 0.6224, 0.2587, 0.6224, 0.2587, 0.6196, 0.2524, 0.6196, 0.2262, 0.6227, 0.2319, 0.6227, 0.2319, 0.6196, 0.2262, 0.6196, 0.21, 0.6229, 0.2155, 0.6183, 0.2635, 0.616, 0.262, 0.616, 0.2591, 0.6186, 0.2609, 0.6186, 0.2609, 0.616, 0.2591, 0.6162, 0.25, 0.6196, 0.2524, 0.6196, 0.2524, 0.6162, 0.25, 0.6163, 0.2242, 0.6196, 0.2262, 0.6196, 0.2262, 0.6163, 0.2242, 0.6163, 0.2081, 0.6196, 0.21, 0.3772, 0.47, 0.3782, 0.4774, 0.3775, 0.4785, 0.3762, 0.4704, 0.3762, 0.4704, 0.3775, 0.4785, 0.3754, 0.4816, 0.3725, 0.472, 0.3725, 0.472, 0.3754, 0.4816, 0.3755, 0.5112, 0.3726, 0.5038, 0.3726, 0.5038, 0.3755, 0.5112, 0.3755, 0.5296, 0.3727, 0.5233, 0.3782, 0.4774, 0.3797, 0.4829, 0.3792, 0.4849, 0.3775, 0.4785, 0.3775, 0.4785, 0.3792, 0.4849, 0.3776, 0.4911, 0.3754, 0.4816, 0.3754, 0.4816, 0.3776, 0.4911, 0.3775, 0.5189, 0.3755, 0.5112, 0.3755, 0.5112, 0.3775, 0.5189, 0.3775, 0.536, 0.3755, 0.5296, 0.3797, 0.4829, 0.3815, 0.4867, 0.3812, 0.4893, 0.3792, 0.4849, 0.3792, 0.4849, 0.3812, 0.4893, 0.3804, 0.4976, 0.3776, 0.4911, 0.3776, 0.4911, 0.3804, 0.4976, 0.3804, 0.524, 0.3775, 0.5189, 0.3775, 0.5189, 0.3804, 0.524, 0.3804, 0.5403, 0.3775, 0.536, 0.3815, 0.4867, 0.3839, 0.4883, 0.3838, 0.491, 0.3812, 0.4893, 0.3812, 0.4893, 0.3838, 0.491, 0.3838, 0.5, 0.3804, 0.4976, 0.3804, 0.4976, 0.3838, 0.5, 0.3837, 0.5258, 0.3804, 0.524, 0.3804, 0.524, 0.3837, 0.5258, 0.3837, 0.5419, 0.3804, 0.5403, 0.6218, 0.4774, 0.6228, 0.47, 0.6238, 0.4704, 0.6225, 0.4785, 0.6225, 0.4785, 0.6238, 0.4704, 0.6275, 0.472, 0.6246, 0.4816, 0.6246, 0.4816, 0.6275, 0.472, 0.6274, 0.5038, 0.6245, 0.5112, 0.6245, 0.5112, 0.6274, 0.5038, 0.6273, 0.5233, 0.6245, 0.5296, 0.6203, 0.4829, 0.6218, 0.4774, 0.6225, 0.4785, 0.6208, 0.4849, 0.6208, 0.4849, 0.6225, 0.4785, 0.6246, 0.4816, 0.6224, 0.4911, 0.6224, 0.4911, 0.6246, 0.4816, 0.6245, 0.5112, 0.6225, 0.5189, 0.6225, 0.5189, 0.6245, 0.5112, 0.6245, 0.5296, 0.6225, 0.536, 0.6185, 0.4867, 0.6203, 0.4829, 0.6208, 0.4849, 0.6188, 0.4893, 0.6188, 0.4893, 0.6208, 0.4849, 0.6224, 0.4911, 0.6196, 0.4976, 0.6196, 0.4976, 0.6224, 0.4911, 0.6225, 0.5189, 0.6196, 0.524, 0.6196, 0.524, 0.6225, 0.5189, 0.6225, 0.536, 0.6196, 0.5403, 0.6161, 0.4883, 0.6185, 0.4867, 0.6188, 0.4893, 0.6162, 0.491, 0.6162, 0.491, 0.6188, 0.4893, 0.6196, 0.4976, 0.6162, 0.5, 0.6162, 0.5, 0.6196, 0.4976, 0.6196, 0.524, 0.6163, 0.5258, 0.6163, 0.5258, 0.6196, 0.524, 0.6196, 0.5403, 0.6163, 0.5419, 0.3784, 0.2814, 0.3772, 0.47, 0.3762, 0.4704, 0.3776, 0.2811, 0.3776, 0.2811, 0.3762, 0.4704, 0.3725, 0.472, 0.375, 0.2805, 0.1556, 0.4999, 0.3725, 0.472, 0.3726, 0.5038, 0.1552, 0.5258, 0.1552, 0.5258, 0.3726, 0.5038, 0.3727, 0.5233, 0.1551, 0.5419, 0.616, 0.262, 0.384, 0.262, 0.384, 0.2591, 0.616, 0.2591, 0.616, 0.2591, 0.384, 0.2591, 0.3838, 0.25, 0.6162, 0.25, 0.6162, 0.25, 0.3838, 0.25, 0.3837, 0.2242, 0.6163, 0.2242, 0.6163, 0.2242, 0.3837, 0.2242, 0.3837, 0.2081, 0.6163, 0.2081, 0.6228, 0.47, 0.6216, 0.2814, 0.6224, 0.2811, 0.6238, 0.4704, 0.6238, 0.4704, 0.6224, 0.2811, 0.625, 0.2805, 0.6275, 0.472, 0.6275, 0.472, 0.8444, 0.4999, 0.8448, 0.5258, 0.6274, 0.5038, 0.6274, 0.5038, 0.8448, 0.5258, 0.8449, 0.5419, 0.6273, 0.5233, 0.6163, 0.5419, 0.3837, 0.5419, 0.3837, 0.5258, 0.6163, 0.5258, 0.6163, 0.5258, 0.3837, 0.5258, 0.3838, 0.5, 0.6162, 0.5, 0.6162, 0.5, 0.3838, 0.5, 0.3838, 0.491, 0.6162, 0.491, 0.3792, 0.2816, 0.3796, 0.2744, 0.3806, 0.2695, 0.382, 0.2662, 0.3841, 0.2648, 0.6159, 0.2648, 0.618, 0.2662, 0.6194, 0.2695, 0.6204, 0.2744, 0.6208, 0.2816, 0.6219, 0.4696, 0.621, 0.4764, 0.6198, 0.481, 0.6183, 0.4841, 0.6161, 0.4855, 0.3839, 0.4855, 0.3817, 0.4841, 0.3802, 0.481, 0.379, 0.4764, 0.3781, 0.4696, 0.1551, 0.5419, 0.1551, 0.75, 0.1436, 0.75, 0.1436, 0.5419, 0.1551, 0.5419, 0.3727, 0.5233, 0.3727, 0.7778, 0.1551, 0.75, 0.3804, 0.21, 0.3804, 0.0, 0.3837, 0.0, 0.3837, 0.2081, 0.3837, 0.0, 0.6163, 0.0, 0.6163, 0.2081, 0.3837, 0.2081, 0.1436, 0.5419, 0.1436, 0.75, 0.125, 0.75, 0.125, 0.5419, 0.3771, 0.2155, 0.375, 0.0, 0.3804, 0.0, 0.3804, 0.21, 0.6196, 0.0, 0.6196, 0.21, 0.6163, 0.2081, 0.6163, 0.0, 0.6273, 0.5233, 0.8449, 0.5419, 0.8449, 0.75, 0.6273, 0.7778, 0.8449, 0.75, 0.8449, 0.5419, 0.8564, 0.5419, 0.8564, 0.75, 0.625, 0.0, 0.6229, 0.2155, 0.6196, 0.21, 0.6196, 0.0, 0.8564, 0.75, 0.8564, 0.5419, 0.875, 0.5419, 0.875, 0.75, 0.3804, 0.7523, 0.3804, 0.5403, 0.3837, 0.5419, 0.3837, 0.75, 0.3837, 0.5419, 0.6163, 0.5419, 0.6163, 0.75, 0.3837, 0.75, 0.3727, 0.7778, 0.3727, 0.5233, 0.3755, 0.5296, 0.3755, 0.7684, 0.3775, 0.7587, 0.3775, 0.536, 0.3804, 0.5403, 0.3804, 0.7523, 0.3755, 0.7684, 0.3755, 0.5296, 0.3775, 0.536, 0.3775, 0.7587, 0.6273, 0.5233, 0.6273, 0.7778, 0.6245, 0.7684, 0.6245, 0.5296, 0.6196, 0.5403, 0.6196, 0.7523, 0.6163, 0.75, 0.6163, 0.5419, 0.6245, 0.5296, 0.6245, 0.7684, 0.6225, 0.7587, 0.6225, 0.536, 0.6225, 0.536, 0.6225, 0.7587, 0.6196, 0.7523, 0.6196, 0.5403, 0.6162, 0.491, 0.3838, 0.491, 0.3839, 0.4883, 0.6161, 0.4883, 0.3785, 0.2814, 0.379, 0.2734, 0.3793, 0.2738, 0.3788, 0.2815, 0.3788, 0.2815, 0.3793, 0.2738, 0.3795, 0.2742, 0.3791, 0.2816, 0.379, 0.2734, 0.3801, 0.2677, 0.3803, 0.2685, 0.3793, 0.2738, 0.3793, 0.2738, 0.3803, 0.2685, 0.3805, 0.2691, 0.3795, 0.2742, 0.3801, 0.2677, 0.3817, 0.2639, 0.3819, 0.2649, 0.3803, 0.2685, 0.3803, 0.2685, 0.3819, 0.2649, 0.382, 0.2657, 0.3805, 0.2691, 0.3817, 0.2639, 0.384, 0.2623, 0.3841, 0.2634, 0.3819, 0.2649, 0.3819, 0.2649, 0.3841, 0.2634, 0.3841, 0.2643, 0.382, 0.2657, 0.621, 0.2734, 0.6215, 0.2814, 0.6212, 0.2815, 0.6207, 0.2738, 0.6207, 0.2738, 0.6212, 0.2815, 0.6209, 0.2816, 0.6205, 0.2742, 0.6199, 0.2677, 0.621, 0.2734, 0.6207, 0.2738, 0.6197, 0.2685, 0.6197, 0.2685, 0.6207, 0.2738, 0.6205, 0.2742, 0.6195, 0.2691, 0.6183, 0.2639, 0.6199, 0.2677, 0.6197, 0.2685, 0.6181, 0.2649, 0.6181, 0.2649, 0.6197, 0.2685, 0.6195, 0.2691, 0.618, 0.2657, 0.616, 0.2623, 0.6183, 0.2639, 0.6181, 0.2649, 0.6159, 0.2634, 0.6159, 0.2634, 0.6181, 0.2649, 0.618, 0.2657, 0.6159, 0.2643, 0.3783, 0.4773, 0.3773, 0.4699, 0.3776, 0.4698, 0.3786, 0.4769, 0.3786, 0.4769, 0.3776, 0.4698, 0.3779, 0.4697, 0.3788, 0.4766, 0.3797, 0.4827, 0.3783, 0.4773, 0.3786, 0.4769, 0.3799, 0.482, 0.3799, 0.482, 0.3786, 0.4769, 0.3788, 0.4766, 0.3801, 0.4814, 0.3815, 0.4864, 0.3797, 0.4827, 0.3799, 0.482, 0.3816, 0.4854, 0.3816, 0.4854, 0.3799, 0.482, 0.3801, 0.4814, 0.3817, 0.4846, 0.3839, 0.4879, 0.3815, 0.4864, 0.3816, 0.4854, 0.3839, 0.4869, 0.3839, 0.4869, 0.3816, 0.4854, 0.3817, 0.4846, 0.3839, 0.486, 0.6227, 0.4699, 0.6217, 0.4773, 0.6214, 0.4769, 0.6224, 0.4698, 0.6224, 0.4698, 0.6214, 0.4769, 0.6212, 0.4766, 0.6221, 0.4697, 0.6217, 0.4773, 0.6203, 0.4827, 0.6201, 0.482, 0.6214, 0.4769, 0.6214, 0.4769, 0.6201, 0.482, 0.6199, 0.4814, 0.6212, 0.4766, 0.6203, 0.4827, 0.6185, 0.4864, 0.6184, 0.4854, 0.6201, 0.482, 0.6201, 0.482, 0.6184, 0.4854, 0.6183, 0.4846, 0.6199, 0.4814, 0.6185, 0.4864, 0.6161, 0.4879, 0.6161, 0.4869, 0.6184, 0.4854, 0.6184, 0.4854, 0.6161, 0.4869, 0.6161, 0.486, 0.6183, 0.4846, 0.3773, 0.4699, 0.3785, 0.2814, 0.3788, 0.2815, 0.3776, 0.4698, 0.3776, 0.4698, 0.3788, 0.2815, 0.3791, 0.2816, 0.3779, 0.4697, 0.384, 0.2623, 0.616, 0.2623, 0.6159, 0.2634, 0.3841, 0.2634, 0.3841, 0.2634, 0.6159, 0.2634, 0.6159, 0.2643, 0.3841, 0.2643, 0.6215, 0.2814, 0.6227, 0.4699, 0.6224, 0.4698, 0.6212, 0.2815, 0.6212, 0.2815, 0.6224, 0.4698, 0.6221, 0.4697, 0.6209, 0.2816, 0.3839, 0.486, 0.6161, 0.486, 0.6161, 0.4869, 0.3839, 0.4869, 0.3839, 0.4869, 0.6161, 0.4869, 0.6161, 0.4879, 0.3839, 0.4879, 0.3806, 0.2695, 0.3796, 0.2744, 0.3795, 0.2742, 0.3805, 0.2691, 0.3796, 0.2744, 0.3792, 0.2816, 0.3791, 0.2816, 0.3795, 0.2742, 0.3801, 0.2677, 0.379, 0.2734, 0.3789, 0.2733, 0.38, 0.2674, 0.379, 0.2734, 0.3785, 0.2814, 0.3784, 0.2814, 0.3789, 0.2733, 0.382, 0.2662, 0.3806, 0.2695, 0.3805, 0.2691, 0.382, 0.2657, 0.3817, 0.2639, 0.3801, 0.2677, 0.38, 0.2674, 0.3817, 0.2635, 0.3841, 0.2648, 0.382, 0.2662, 0.382, 0.2657, 0.3841, 0.2643, 0.384, 0.2623, 0.3817, 0.2639, 0.3817, 0.2635, 0.384, 0.262, 0.6159, 0.2648, 0.3841, 0.2648, 0.3841, 0.2643, 0.6159, 0.2643, 0.616, 0.2623, 0.384, 0.2623, 0.384, 0.262, 0.616, 0.262, 0.6219, 0.4696, 0.6208, 0.2816, 0.6209, 0.2816, 0.6221, 0.4697, 0.6208, 0.2816, 0.6204, 0.2744, 0.6205, 0.2742, 0.6209, 0.2816, 0.6227, 0.4699, 0.6215, 0.2814, 0.6216, 0.2814, 0.6228, 0.47, 0.6215, 0.2814, 0.621, 0.2734, 0.6211, 0.2733, 0.6216, 0.2814, 0.3792, 0.2816, 0.3781, 0.4696, 0.3779, 0.4697, 0.3791, 0.2816, 0.3781, 0.4696, 0.379, 0.4764, 0.3788, 0.4766, 0.3779, 0.4697, 0.3785, 0.2814, 0.3773, 0.4699, 0.3772, 0.47, 0.3784, 0.2814, 0.3773, 0.4699, 0.3783, 0.4773, 0.3782, 0.4774, 0.3772, 0.47, 0.6198, 0.481, 0.621, 0.4764, 0.6212, 0.4766, 0.6199, 0.4814, 0.621, 0.4764, 0.6219, 0.4696, 0.6221, 0.4697, 0.6212, 0.4766, 0.6203, 0.4827, 0.6217, 0.4773, 0.6218, 0.4774, 0.6203, 0.4829, 0.6217, 0.4773, 0.6227, 0.4699, 0.6228, 0.47, 0.6218, 0.4774, 0.6183, 0.4841, 0.6198, 0.481, 0.6199, 0.4814, 0.6183, 0.4846, 0.6185, 0.4864, 0.6203, 0.4827, 0.6203, 0.4829, 0.6185, 0.4867, 0.6161, 0.4855, 0.6183, 0.4841, 0.6183, 0.4846, 0.6161, 0.486, 0.6161, 0.4879, 0.6185, 0.4864, 0.6185, 0.4867, 0.6161, 0.4883, 0.6161, 0.4883, 0.3839, 0.4883, 0.3839, 0.4879, 0.6161, 0.4879, 0.6161, 0.486, 0.3839, 0.486, 0.3839, 0.4855, 0.6161, 0.4855, 0.6204, 0.2744, 0.6194, 0.2695, 0.6195, 0.2691, 0.6205, 0.2742, 0.621, 0.2734, 0.6199, 0.2677, 0.62, 0.2674, 0.6211, 0.2733, 0.6194, 0.2695, 0.618, 0.2662, 0.618, 0.2657, 0.6195, 0.2691, 0.6199, 0.2677, 0.6183, 0.2639, 0.6183, 0.2635, 0.62, 0.2674, 0.618, 0.2662, 0.6159, 0.2648, 0.6159, 0.2643, 0.618, 0.2657, 0.6183, 0.2639, 0.616, 0.2623, 0.616, 0.262, 0.6183, 0.2635, 0.379, 0.4764, 0.3802, 0.481, 0.3801, 0.4814, 0.3788, 0.4766, 0.3783, 0.4773, 0.3797, 0.4827, 0.3797, 0.4829, 0.3782, 0.4774, 0.3802, 0.481, 0.3817, 0.4841, 0.3817, 0.4846, 0.3801, 0.4814, 0.3797, 0.4827, 0.3815, 0.4864, 0.3815, 0.4867, 0.3797, 0.4829, 0.3817, 0.4841, 0.3839, 0.4855, 0.3839, 0.486, 0.3817, 0.4846, 0.3815, 0.4864, 0.3839, 0.4879, 0.3839, 0.4883, 0.3815, 0.4867, 0.3176, 0.4803, 0.2648, 0.4879, 0.2352, 0.4879, 0.1824, 0.4803, 0.1202, 0.4519, 0.06862, 0.4072, 0.03169, 0.3497, 0.01244, 0.2842, 0.01244, 0.2158, 0.03169, 0.1503, 0.06862, 0.09283, 0.1202, 0.0481, 0.1824, 0.01972, 0.2352, 0.01213, 0.2648, 0.01213, 0.3176, 0.01972, 0.3798, 0.0481, 0.4314, 0.09283, 0.4683, 0.1503, 0.4876, 0.2158, 0.4876, 0.2842, 0.4683, 0.3497, 0.4314, 0.4072, 0.3798, 0.4519, 0.9545, 0.5742, 0.9091, 0.5742, 0.9091, 0.5371, 0.9545, 0.5371, 0.9545, 0.5371, 0.9091, 0.5371, 0.9091, 0.5, 0.9544, 0.5, 0.9091, 0.5742, 0.8636, 0.5742, 0.8636, 0.5371, 0.9091, 0.5371, 0.9091, 0.5371, 0.8636, 0.5371, 0.8636, 0.5, 0.9091, 0.5, 0.8636, 0.5742, 0.8182, 0.5742, 0.8182, 0.5371, 0.8636, 0.5371, 0.8636, 0.5371, 0.8182, 0.5371, 0.8182, 0.5, 0.8636, 0.5, 0.8182, 0.5742, 0.7727, 0.5742, 0.7727, 0.5371, 0.8182, 0.5371, 0.8182, 0.5371, 0.7727, 0.5371, 0.7727, 0.5, 0.8182, 0.5, 0.7727, 0.5742, 0.7273, 0.5742, 0.7273, 0.5371, 0.7727, 0.5371, 0.7727, 0.5371, 0.7273, 0.5371, 0.7273, 0.5, 0.7727, 0.5, 0.7273, 0.5742, 0.6818, 0.5742, 0.6818, 0.5371, 0.7273, 0.5371, 0.7273, 0.5371, 0.6818, 0.5371, 0.6818, 0.5, 0.7273, 0.5, 0.6818, 0.5742, 0.6364, 0.5742, 0.6364, 0.5371, 0.6818, 0.5371, 0.6818, 0.5371, 0.6364, 0.5371, 0.6364, 0.5, 0.6818, 0.5, 0.6364, 0.5742, 0.5909, 0.5742, 0.5909, 0.5371, 0.6364, 0.5371, 0.6364, 0.5371, 0.5909, 0.5371, 0.5909, 0.5, 0.6364, 0.5, 0.5909, 0.5742, 0.5455, 0.5742, 0.5455, 0.5371, 0.5909, 0.5371, 0.5909, 0.5371, 0.5455, 0.5371, 0.5456, 0.5, 0.5909, 0.5, 0.4545, 0.5742, 0.4091, 0.5742, 0.4091, 0.5371, 0.4545, 0.5371, 0.4545, 0.5371, 0.4091, 0.5371, 0.4091, 0.5, 0.4544, 0.5, 0.4091, 0.5742, 0.3636, 0.5742, 0.3636, 0.5371, 0.4091, 0.5371, 0.4091, 0.5371, 0.3636, 0.5371, 0.3636, 0.5, 0.4091, 0.5, 0.3636, 0.5742, 0.3182, 0.5742, 0.3182, 0.5371, 0.3636, 0.5371, 0.3636, 0.5371, 0.3182, 0.5371, 0.3182, 0.5, 0.3636, 0.5, 0.3182, 0.5742, 0.2727, 0.5742, 0.2727, 0.5371, 0.3182, 0.5371, 0.3182, 0.5371, 0.2727, 0.5371, 0.2727, 0.5, 0.3182, 0.5, 0.2727, 0.5742, 0.2273, 0.5742, 0.2273, 0.5371, 0.2727, 0.5371, 0.2727, 0.5371, 0.2273, 0.5371, 0.2273, 0.5, 0.2727, 0.5, 0.2273, 0.5742, 0.1818, 0.5742, 0.1818, 0.5371, 0.2273, 0.5371, 0.2273, 0.5371, 0.1818, 0.5371, 0.1818, 0.5, 0.2273, 0.5, 0.1818, 0.5742, 0.1364, 0.5742, 0.1364, 0.5371, 0.1818, 0.5371, 0.1818, 0.5371, 0.1364, 0.5371, 0.1364, 0.5, 0.1818, 0.5, 0.1364, 0.5742, 0.09091, 0.5742, 0.09091, 0.5371, 0.1364, 0.5371, 0.1364, 0.5371, 0.09091, 0.5371, 0.09091, 0.5, 0.1364, 0.5, 0.09091, 0.5742, 0.04545, 0.5742, 0.04549, 0.5371, 0.09091, 0.5371, 0.09091, 0.5371, 0.04549, 0.5371, 0.0456, 0.5, 0.09091, 0.5, 0.7727, 0.4777, 0.7273, 0.4777, 0.7352, 0.4879, 0.7648, 0.4879, 4.259e-06, 0.5, 0.009966, 0.5, 0.009958, 0.5371, 9.45e-07, 0.5371, 9.45e-07, 0.5371, 0.009958, 0.5371, 0.009955, 0.5742, -2.682e-07, 0.5742, 0.7273, 0.02229, 0.7727, 0.02229, 0.7648, 0.01213, 0.7352, 0.01213, 0.49, 0.5, 0.51, 0.5, 0.51, 0.5371, 0.49, 0.5371, 0.49, 0.5371, 0.51, 0.5371, 0.51, 0.5742, 0.49, 0.5742, 0.04545, 0.5742, 0.009955, 0.5742, 0.009958, 0.5371, 0.04549, 0.5371, 0.04549, 0.5371, 0.009958, 0.5371, 0.009966, 0.5, 0.0456, 0.5, 0.99, 0.5742, 0.9545, 0.5742, 0.9545, 0.5371, 0.9899, 0.5371, 0.9899, 0.5371, 0.9545, 0.5371, 0.9544, 0.5, 0.9895, 0.5, 0.5455, 0.5742, 0.51, 0.5742, 0.51, 0.5371, 0.5455, 0.5371, 0.5455, 0.5371, 0.51, 0.5371, 0.51, 0.5, 0.5456, 0.5, 0.49, 0.5742, 0.4545, 0.5742, 0.4545, 0.5371, 0.49, 0.5371, 0.49, 0.5371, 0.4545, 0.5371, 0.4544, 0.5, 0.49, 0.5, 0.99, 0.5742, 0.99, 1.0, 0.9545, 1.0, 0.9545, 0.5742, 0.9545, 0.5742, 0.9545, 1.0, 0.9091, 1.0, 0.9091, 0.5742, 0.7162, 0.4637, 0.7838, 0.4637, 0.822, 0.4568, 0.8762, 0.4314, 0.9219, 0.3912, 0.9547, 0.3396, 0.9718, 0.2807, 0.9718, 0.2193, 0.9547, 0.1604, 0.9219, 0.1088, 0.8762, 0.06864, 0.822, 0.04315, 0.7838, 0.0363, 0.7162, 0.0363, 0.678, 0.04315, 0.6238, 0.06864, 0.5781, 0.1088, 0.5453, 0.1604, 0.5281, 0.2193, 0.5281, 0.2807, 0.5453, 0.3396, 0.5781, 0.3912, 0.6238, 0.4314, 0.678, 0.4568, 0.9091, 0.5742, 0.9091, 1.0, 0.8636, 1.0, 0.8636, 0.5742, 0.8636, 0.5742, 0.8636, 1.0, 0.8182, 1.0, 0.8182, 0.5742, 0.8182, 0.5742, 0.8182, 1.0, 0.7727, 1.0, 0.7727, 0.5742, 0.7727, 0.5742, 0.7727, 1.0, 0.7273, 1.0, 0.7273, 0.5742, 0.7273, 0.5742, 0.7273, 1.0, 0.6818, 1.0, 0.6818, 0.5742, 0.6818, 0.5742, 0.6818, 1.0, 0.6364, 1.0, 0.6364, 0.5742, 0.6364, 0.5742, 0.6364, 1.0, 0.5909, 1.0, 0.5909, 0.5742, 0.5909, 0.5742, 0.5909, 1.0, 0.5455, 1.0, 0.5455, 0.5742, 0.5455, 0.5742, 0.5455, 1.0, 0.51, 1.0, 0.51, 0.5742, 0.49, 0.5742, 0.49, 1.0, 0.4545, 1.0, 0.4545, 0.5742, 0.4545, 0.5742, 0.4545, 1.0, 0.4091, 1.0, 0.4091, 0.5742, 0.4091, 0.5742, 0.4091, 1.0, 0.3636, 1.0, 0.3636, 0.5742, 0.3636, 0.5742, 0.3636, 1.0, 0.3182, 1.0, 0.3182, 0.5742, 0.3182, 0.5742, 0.3182, 1.0, 0.2727, 1.0, 0.2727, 0.5742, 0.2727, 0.5742, 0.2727, 1.0, 0.2273, 1.0, 0.2273, 0.5742, 0.2273, 0.5742, 0.2273, 1.0, 0.1818, 1.0, 0.1818, 0.5742, 0.1818, 0.5742, 0.1818, 1.0, 0.1364, 1.0, 0.1364, 0.5742, 0.1364, 0.5742, 0.1364, 1.0, 0.09091, 1.0, 0.09091, 0.5742, 0.09091, 0.5742, 0.09091, 1.0, 0.04545, 1.0, 0.04545, 0.5742, 0.04545, 0.5742, 0.04545, 1.0, 0.009955, 1.0, 0.009955, 0.5742, 0.009955, 0.5742, 0.009955, 1.0, -2.682e-07, 1.0, -2.682e-07, 0.5742, 0.49, 1.0, 0.49, 0.5742, 0.51, 0.5742, 0.51, 1.0, 0.5127, 0.2841, 0.5319, 0.3496, 0.5375, 0.3454, 0.5192, 0.2827, 0.5319, 0.1504, 0.5127, 0.2159, 0.5192, 0.2173, 0.5375, 0.1546, 0.6823, 0.02002, 0.6204, 0.04831, 0.6218, 0.05686, 0.6804, 0.02975, 0.9312, 0.093, 0.8796, 0.04831, 0.8782, 0.05686, 0.9273, 0.09965, 0.9873, 0.2159, 0.9681, 0.1504, 0.9625, 0.1546, 0.9808, 0.2173, 0.9681, 0.3496, 0.9873, 0.2841, 0.9808, 0.2827, 0.9625, 0.3454, 0.8796, 0.4517, 0.9312, 0.407, 0.9273, 0.4003, 0.8782, 0.4431, 0.8177, 0.48, 0.8796, 0.4517, 0.8782, 0.4431, 0.8196, 0.4703, 0.7352, 0.01213, 0.6823, 0.02002, 0.6804, 0.02975, 0.7273, 0.02229, 0.8177, 0.02002, 0.7648, 0.01213, 0.7727, 0.02229, 0.8196, 0.02975, 0.7648, 0.4879, 0.8177, 0.48, 0.8196, 0.4703, 0.7727, 0.4777, 0.6823, 0.48, 0.7352, 0.4879, 0.7273, 0.4777, 0.6804, 0.4703, 0.6204, 0.4517, 0.6823, 0.48, 0.6804, 0.4703, 0.6218, 0.4431, 0.5688, 0.407, 0.6204, 0.4517, 0.6218, 0.4431, 0.5727, 0.4003, 0.5319, 0.3496, 0.5688, 0.407, 0.5727, 0.4003, 0.5375, 0.3454, 0.5127, 0.2159, 0.5127, 0.2841, 0.5192, 0.2827, 0.5192, 0.2173, 0.5688, 0.093, 0.5319, 0.1504, 0.5375, 0.1546, 0.5727, 0.09965, 0.6204, 0.04831, 0.5688, 0.093, 0.5727, 0.09965, 0.6218, 0.05686, 0.8796, 0.04831, 0.8177, 0.02002, 0.8196, 0.02975, 0.8782, 0.05686, 0.9681, 0.1504, 0.9312, 0.093, 0.9273, 0.09965, 0.9625, 0.1546, 0.9873, 0.2841, 0.9873, 0.2159, 0.9808, 0.2173, 0.9808, 0.2827, 0.9312, 0.407, 0.9681, 0.3496, 0.9625, 0.3454, 0.9273, 0.4003, 0.8766, 0.4341, 0.8215, 0.4599, 0.8202, 0.4672, 0.8777, 0.4404, 0.9231, 0.3933, 0.8766, 0.4341, 0.8777, 0.4404, 0.926, 0.3982, 0.9739, 0.2811, 0.9565, 0.3409, 0.9607, 0.344, 0.9787, 0.2822, 0.9739, 0.2189, 0.9739, 0.2811, 0.9787, 0.2822, 0.9787, 0.2178, 0.9565, 0.1591, 0.9739, 0.2189, 0.9787, 0.2178, 0.9607, 0.156, 0.9231, 0.1067, 0.9565, 0.1591, 0.9607, 0.156, 0.926, 0.1018, 0.8766, 0.06593, 0.9231, 0.1067, 0.926, 0.1018, 0.8777, 0.05958, 0.8215, 0.04007, 0.8766, 0.06593, 0.8777, 0.05958, 0.8202, 0.03284, 0.6234, 0.06593, 0.6785, 0.04007, 0.6798, 0.03284, 0.6223, 0.05958, 0.5769, 0.1067, 0.6234, 0.06593, 0.6223, 0.05958, 0.574, 0.1018, 0.5435, 0.1591, 0.5769, 0.1067, 0.574, 0.1018, 0.5393, 0.156, 0.5261, 0.2189, 0.5435, 0.1591, 0.5393, 0.156, 0.5213, 0.2178, 0.5261, 0.2811, 0.5261, 0.2189, 0.5213, 0.2178, 0.5213, 0.2822, 0.5435, 0.3409, 0.5261, 0.2811, 0.5213, 0.2822, 0.5393, 0.344, 0.5769, 0.3933, 0.5435, 0.3409, 0.5393, 0.344, 0.574, 0.3982, 0.6234, 0.4341, 0.5769, 0.3933, 0.574, 0.3982, 0.6223, 0.4404, 0.6785, 0.4599, 0.6234, 0.4341, 0.6223, 0.4404, 0.6798, 0.4672, 0.7248, 0.4745, 0.7752, 0.4745, 0.7812, 0.4669, 0.7188, 0.4669, 0.7752, 0.02553, 0.7248, 0.02553, 0.7188, 0.03307, 0.7812, 0.03307, 0.8215, 0.4599, 0.7812, 0.4669, 0.7752, 0.4745, 0.8202, 0.4672, 0.7812, 0.03307, 0.8215, 0.04007, 0.8202, 0.03284, 0.7752, 0.02553, 0.9565, 0.3409, 0.9231, 0.3933, 0.926, 0.3982, 0.9607, 0.344, 0.7188, 0.4669, 0.6785, 0.4599, 0.6798, 0.4672, 0.7248, 0.4745, 0.6785, 0.04007, 0.7188, 0.03307, 0.7248, 0.02553, 0.6798, 0.03284, 0.7248, 0.02553, 0.7752, 0.02553, 0.7727, 0.02229, 0.7273, 0.02229, 0.7162, 0.0363, 0.7838, 0.0363, 0.7812, 0.03307, 0.7188, 0.03307, 0.8196, 0.02975, 0.7727, 0.02229, 0.7752, 0.02553, 0.8202, 0.03284, 0.8215, 0.04007, 0.7812, 0.03307, 0.7838, 0.0363, 0.822, 0.04315, 0.7273, 0.02229, 0.6804, 0.02975, 0.6798, 0.03284, 0.7248, 0.02553, 0.7188, 0.03307, 0.6785, 0.04007, 0.678, 0.04315, 0.7162, 0.0363, 0.7752, 0.4745, 0.7248, 0.4745, 0.7273, 0.4777, 0.7727, 0.4777, 0.7838, 0.4637, 0.7162, 0.4637, 0.7188, 0.4669, 0.7812, 0.4669, 0.6785, 0.4599, 0.7188, 0.4669, 0.7162, 0.4637, 0.678, 0.4568, 0.6804, 0.4703, 0.7273, 0.4777, 0.7248, 0.4745, 0.6798, 0.4672, 0.7812, 0.4669, 0.8215, 0.4599, 0.822, 0.4568, 0.7838, 0.4637, 0.7727, 0.4777, 0.8196, 0.4703, 0.8202, 0.4672, 0.7752, 0.4745, 0.6234, 0.4341, 0.6785, 0.4599, 0.678, 0.4568, 0.6238, 0.4314, 0.6218, 0.4431, 0.6804, 0.4703, 0.6798, 0.4672, 0.6223, 0.4404, 0.5769, 0.3933, 0.6234, 0.4341, 0.6238, 0.4314, 0.5781, 0.3912, 0.5727, 0.4003, 0.6218, 0.4431, 0.6223, 0.4404, 0.574, 0.3982, 0.5435, 0.3409, 0.5769, 0.3933, 0.5781, 0.3912, 0.5453, 0.3396, 0.5375, 0.3454, 0.5727, 0.4003, 0.574, 0.3982, 0.5393, 0.344, 0.5261, 0.2811, 0.5435, 0.3409, 0.5453, 0.3396, 0.5281, 0.2807, 0.5192, 0.2827, 0.5375, 0.3454, 0.5393, 0.344, 0.5213, 0.2822, 0.5261, 0.2189, 0.5261, 0.2811, 0.5281, 0.2807, 0.5281, 0.2193, 0.5192, 0.2173, 0.5192, 0.2827, 0.5213, 0.2822, 0.5213, 0.2178, 0.5435, 0.1591, 0.5261, 0.2189, 0.5281, 0.2193, 0.5453, 0.1604, 0.5375, 0.1546, 0.5192, 0.2173, 0.5213, 0.2178, 0.5393, 0.156, 0.5769, 0.1067, 0.5435, 0.1591, 0.5453, 0.1604, 0.5781, 0.1088, 0.5727, 0.09965, 0.5375, 0.1546, 0.5393, 0.156, 0.574, 0.1018, 0.6234, 0.06593, 0.5769, 0.1067, 0.5781, 0.1088, 0.6238, 0.06864, 0.6218, 0.05686, 0.5727, 0.09965, 0.574, 0.1018, 0.6223, 0.05958, 0.6785, 0.04007, 0.6234, 0.06593, 0.6238, 0.06864, 0.678, 0.04315, 0.6804, 0.02975, 0.6218, 0.05686, 0.6223, 0.05958, 0.6798, 0.03284, 0.8766, 0.06593, 0.8215, 0.04007, 0.822, 0.04315, 0.8762, 0.06864, 0.8782, 0.05686, 0.8196, 0.02975, 0.8202, 0.03284, 0.8777, 0.05958, 0.9231, 0.1067, 0.8766, 0.06593, 0.8762, 0.06864, 0.9219, 0.1088, 0.9273, 0.09965, 0.8782, 0.05686, 0.8777, 0.05958, 0.926, 0.1018, 0.9565, 0.1591, 0.9231, 0.1067, 0.9219, 0.1088, 0.9547, 0.1604, 0.9625, 0.1546, 0.9273, 0.09965, 0.926, 0.1018, 0.9607, 0.156, 0.9739, 0.2189, 0.9565, 0.1591, 0.9547, 0.1604, 0.9718, 0.2193, 0.9808, 0.2173, 0.9625, 0.1546, 0.9607, 0.156, 0.9787, 0.2178, 0.9739, 0.2811, 0.9739, 0.2189, 0.9718, 0.2193, 0.9718, 0.2807, 0.9808, 0.2827, 0.9808, 0.2173, 0.9787, 0.2178, 0.9787, 0.2822, 0.9565, 0.3409, 0.9739, 0.2811, 0.9718, 0.2807, 0.9547, 0.3396, 0.9625, 0.3454, 0.9808, 0.2827, 0.9787, 0.2822, 0.9607, 0.344, 0.9273, 0.4003, 0.9625, 0.3454, 0.9607, 0.344, 0.926, 0.3982, 0.9231, 0.3933, 0.9565, 0.3409, 0.9547, 0.3396, 0.9219, 0.3912, 0.8766, 0.4341, 0.9231, 0.3933, 0.9219, 0.3912, 0.8762, 0.4314, 0.8782, 0.4431, 0.9273, 0.4003, 0.926, 0.3982, 0.8777, 0.4404, 0.8215, 0.4599, 0.8766, 0.4341, 0.8762, 0.4314, 0.822, 0.4568, 0.8196, 0.4703, 0.8782, 0.4431, 0.8777, 0.4404, 0.8202, 0.4672])
me_cylinder_013.materials.append(mat_material)
me_cylinder_013.update()

# ---- objects
ob_handle = bpy.data.objects.new('handle', me_cylinder_013)

# ---- transforms, parenting, visibility, modifiers, constraints
ob_handle.location = (0.0, 0.0, 0.0)

# ---- collection membership
scene.collection.objects.link(ob_handle)

# ---- scene / render settings (as saved in the file)
scene.frame_start = 1; scene.frame_end = 250; scene.frame_set(1)
scene.render.engine = 'BLENDER_EEVEE_NEXT'
bpy.context.view_layer.update()

# ---- added for rendering (the .blend has no active camera and no usable light): camera, sun
cam_auto = bpy.data.cameras.new('AutoCamera')
cam_auto.lens = 50.0
cam_auto.sensor_width = 36.0
cam_auto.clip_end = 1000.0
ob_auto_camera = bpy.data.objects.new('AutoCamera', cam_auto)
scene.collection.objects.link(ob_auto_camera)
ob_auto_camera.location = (0.210738, -0.28652, 0.187404)
ob_auto_camera.rotation_euler = (1.09748, -7.21219e-08, 0.694738)
scene.camera = ob_auto_camera
light_auto_sun = bpy.data.lights.new('AutoSun', 'SUN')
light_auto_sun.energy = 3.0
light_auto_sun.angle = 0.0523599
ob_auto_sun = bpy.data.objects.new('AutoSun', light_auto_sun)
scene.collection.objects.link(ob_auto_sun)
ob_auto_sun.rotation_euler = (0.872665, 0.174533, 0.523599)
bpy.context.view_layer.update()
